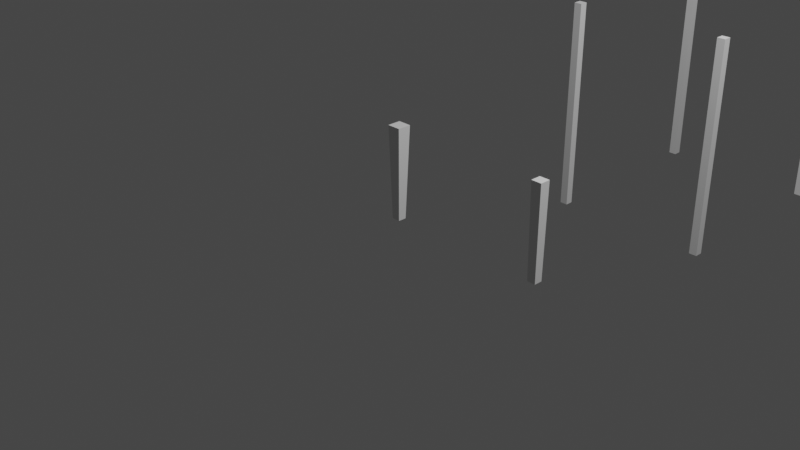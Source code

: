 # Source: Pier.blend  (saved by Blender 2.90.8; exported with 4.5.12 LTS)
import bpy
from mathutils import Matrix  # noqa: F401  (used for matrix-valued properties, if any)

bpy.ops.wm.read_factory_settings(use_empty=True)
scene = bpy.context.scene
scene.name = 'Scene'

# ---- collections
col_collection = bpy.data.collections.new('Collection'); scene.collection.children.link(col_collection)

# ---- world
world_world = bpy.data.worlds.new('World'); scene.world = world_world
world_world.use_nodes = True; world_world.node_tree.nodes.clear()
_N = world_world.node_tree.nodes; _L = world_world.node_tree.links
n0 = _N.new('ShaderNodeOutputWorld'); n0.name = 'World Output'; n0.location = (300, 300)
n1 = _N.new('ShaderNodeBackground'); n1.name = 'Background'; n1.location = (10, 300)
n1.inputs[0].default_value = (0.05088, 0.05088, 0.05088, 1.0)
_L.new(n1.outputs[0], n0.inputs[0])
n0.is_active_output = True
world_world.color = (0.05088, 0.05088, 0.05088)
world_world.use_sun_shadow = False
world_world.sun_shadow_jitter_overblur = 0.0

# ---- cameras
cam_camera = bpy.data.cameras.new('Camera')
cam_camera.clip_end = 100.0
cam_camera.ortho_scale = 7.314

# ---- lights
light_light = bpy.data.lights.new('Light', 'POINT')
light_light.transmission_factor = 0.0
light_light.energy = 1000.0
light_light.shadow_soft_size = 0.1
light_light.shadow_maximum_resolution = 0.006
light_light.use_absolute_resolution = True

# ---- meshes
me_cube_001 = bpy.data.meshes.new('Cube.001')
me_cube_001.from_pydata([(-1.622, -1.622, -1.0), (-1.0, -1.0, 1.0), (-1.622, 1.622, -1.0), (-1.0, 1.0, 1.0), (1.622, -1.622, -1.0), (1.0, -1.0, 1.0), (1.622, 1.622, -1.0), (1.0, 1.0, 1.0)], [], [(0, 1, 3, 2), (2, 3, 7, 6), (6, 7, 5, 4), (4, 5, 1, 0), (2, 6, 4, 0), (7, 3, 1, 5)])
_uv = me_cube_001.uv_layers.new(name='UVMap')
_uv.uv.foreach_set('vector', [0.375, 0.0, 0.625, 0.0, 0.625, 0.25, 0.375, 0.25, 0.375, 0.25, 0.625, 0.25, 0.625, 0.5, 0.375, 0.5, 0.375, 0.5, 0.625, 0.5, 0.625, 0.75, 0.375, 0.75, 0.375, 0.75, 0.625, 0.75, 0.625, 1.0, 0.375, 1.0, 0.125, 0.5, 0.375, 0.5, 0.375, 0.75, 0.125, 0.75, 0.625, 0.5, 0.875, 0.5, 0.875, 0.75, 0.625, 0.75])
me_cube_001.use_remesh_fix_poles = True
me_cube_001.use_remesh_preserve_attributes = False
me_cube_001.use_mirror_vertex_groups = False
me_cube_001.update()
me_cube_002 = bpy.data.meshes.new('Cube.002')
me_cube_002.from_pydata([(-1.233, -1.233, -1.0), (-1.0, -1.0, 1.0), (-1.233, 1.233, -1.0), (-1.0, 1.0, 1.0), (1.233, -1.233, -1.0), (1.0, -1.0, 1.0), (1.233, 1.233, -1.0), (1.0, 1.0, 1.0)], [], [(0, 1, 3, 2), (2, 3, 7, 6), (6, 7, 5, 4), (4, 5, 1, 0), (2, 6, 4, 0), (7, 3, 1, 5)])
_uv = me_cube_002.uv_layers.new(name='UVMap')
_uv.uv.foreach_set('vector', [0.375, 0.0, 0.625, 0.0, 0.625, 0.25, 0.375, 0.25, 0.375, 0.25, 0.625, 0.25, 0.625, 0.5, 0.375, 0.5, 0.375, 0.5, 0.625, 0.5, 0.625, 0.75, 0.375, 0.75, 0.375, 0.75, 0.625, 0.75, 0.625, 1.0, 0.375, 1.0, 0.125, 0.5, 0.375, 0.5, 0.375, 0.75, 0.125, 0.75, 0.625, 0.5, 0.875, 0.5, 0.875, 0.75, 0.625, 0.75])
me_cube_002.use_remesh_fix_poles = True
me_cube_002.use_remesh_preserve_attributes = False
me_cube_002.use_mirror_vertex_groups = False
me_cube_002.update()
me_cube_003 = bpy.data.meshes.new('Cube.003')
me_cube_003.from_pydata([(-1.0, -1.0, -1.0), (-1.0, -1.0, 1.0), (-1.0, 1.0, -1.0), (-1.0, 1.0, 1.0), (1.0, -1.0, -1.0), (1.0, -1.0, 1.0), (1.0, 1.0, -1.0), (1.0, 1.0, 1.0)], [], [(0, 1, 3, 2), (2, 3, 7, 6), (6, 7, 5, 4), (4, 5, 1, 0), (2, 6, 4, 0), (7, 3, 1, 5)])
_uv = me_cube_003.uv_layers.new(name='UVMap')
_uv.uv.foreach_set('vector', [0.375, 0.0, 0.625, 0.0, 0.625, 0.25, 0.375, 0.25, 0.375, 0.25, 0.625, 0.25, 0.625, 0.5, 0.375, 0.5, 0.375, 0.5, 0.625, 0.5, 0.625, 0.75, 0.375, 0.75, 0.375, 0.75, 0.625, 0.75, 0.625, 1.0, 0.375, 1.0, 0.125, 0.5, 0.375, 0.5, 0.375, 0.75, 0.125, 0.75, 0.625, 0.5, 0.875, 0.5, 0.875, 0.75, 0.625, 0.75])
me_cube_003.use_remesh_fix_poles = True
me_cube_003.use_remesh_preserve_attributes = False
me_cube_003.use_mirror_vertex_groups = False
me_cube_003.update()
me_cube_004 = bpy.data.meshes.new('Cube.004')
me_cube_004.from_pydata([(-1.0, -1.0, -1.0), (-1.0, -1.0, 1.0), (-1.0, 1.0, -1.0), (-1.0, 1.0, 1.0), (1.0, -1.0, -1.0), (1.0, -1.0, 1.0), (1.0, 1.0, -1.0), (1.0, 1.0, 1.0)], [], [(0, 1, 3, 2), (2, 3, 7, 6), (6, 7, 5, 4), (4, 5, 1, 0), (2, 6, 4, 0), (7, 3, 1, 5)])
_uv = me_cube_004.uv_layers.new(name='UVMap')
_uv.uv.foreach_set('vector', [0.375, 0.0, 0.625, 0.0, 0.625, 0.25, 0.375, 0.25, 0.375, 0.25, 0.625, 0.25, 0.625, 0.5, 0.375, 0.5, 0.375, 0.5, 0.625, 0.5, 0.625, 0.75, 0.375, 0.75, 0.375, 0.75, 0.625, 0.75, 0.625, 1.0, 0.375, 1.0, 0.125, 0.5, 0.375, 0.5, 0.375, 0.75, 0.125, 0.75, 0.625, 0.5, 0.875, 0.5, 0.875, 0.75, 0.625, 0.75])
me_cube_004.use_remesh_fix_poles = True
me_cube_004.use_remesh_preserve_attributes = False
me_cube_004.use_mirror_vertex_groups = False
me_cube_004.update()
me_cube_005 = bpy.data.meshes.new('Cube.005')
me_cube_005.from_pydata([(-1.0, -1.0, -1.0), (-1.0, -1.0, 1.0), (-1.0, 1.0, -1.0), (-1.0, 1.0, 1.0), (1.0, -1.0, -1.0), (1.0, -1.0, 1.0), (1.0, 1.0, -1.0), (1.0, 1.0, 1.0)], [], [(0, 1, 3, 2), (2, 3, 7, 6), (6, 7, 5, 4), (4, 5, 1, 0), (2, 6, 4, 0), (7, 3, 1, 5)])
_uv = me_cube_005.uv_layers.new(name='UVMap')
_uv.uv.foreach_set('vector', [0.375, 0.0, 0.625, 0.0, 0.625, 0.25, 0.375, 0.25, 0.375, 0.25, 0.625, 0.25, 0.625, 0.5, 0.375, 0.5, 0.375, 0.5, 0.625, 0.5, 0.625, 0.75, 0.375, 0.75, 0.375, 0.75, 0.625, 0.75, 0.625, 1.0, 0.375, 1.0, 0.125, 0.5, 0.375, 0.5, 0.375, 0.75, 0.125, 0.75, 0.625, 0.5, 0.875, 0.5, 0.875, 0.75, 0.625, 0.75])
me_cube_005.use_remesh_fix_poles = True
me_cube_005.use_remesh_preserve_attributes = False
me_cube_005.use_mirror_vertex_groups = False
me_cube_005.update()
me_cube_006 = bpy.data.meshes.new('Cube.006')
me_cube_006.from_pydata([(-1.0, -1.0, -1.0), (-1.0, -1.0, 1.0), (-1.0, 1.0, -1.0), (-1.0, 1.0, 1.0), (1.0, -1.0, -1.0), (1.0, -1.0, 1.0), (1.0, 1.0, -1.0), (1.0, 1.0, 1.0)], [], [(0, 1, 3, 2), (2, 3, 7, 6), (6, 7, 5, 4), (4, 5, 1, 0), (2, 6, 4, 0), (7, 3, 1, 5)])
_uv = me_cube_006.uv_layers.new(name='UVMap')
_uv.uv.foreach_set('vector', [0.375, 0.0, 0.625, 0.0, 0.625, 0.25, 0.375, 0.25, 0.375, 0.25, 0.625, 0.25, 0.625, 0.5, 0.375, 0.5, 0.375, 0.5, 0.625, 0.5, 0.625, 0.75, 0.375, 0.75, 0.375, 0.75, 0.625, 0.75, 0.625, 1.0, 0.375, 1.0, 0.125, 0.5, 0.375, 0.5, 0.375, 0.75, 0.125, 0.75, 0.625, 0.5, 0.875, 0.5, 0.875, 0.75, 0.625, 0.75])
me_cube_006.use_remesh_fix_poles = True
me_cube_006.use_remesh_preserve_attributes = False
me_cube_006.use_mirror_vertex_groups = False
me_cube_006.update()

# ---- objects
ob_light = bpy.data.objects.new('Light', light_light)
ob_camera = bpy.data.objects.new('Camera', cam_camera)
ob_cube = bpy.data.objects.new('Cube', me_cube_001)
ob_cube_001 = bpy.data.objects.new('Cube.001', me_cube_002)
ob_cube_002 = bpy.data.objects.new('Cube.002', me_cube_003)
ob_cube_003 = bpy.data.objects.new('Cube.003', me_cube_004)
ob_cube_004 = bpy.data.objects.new('Cube.004', me_cube_005)
ob_cube_005 = bpy.data.objects.new('Cube.005', me_cube_006)

# ---- transforms, parenting, visibility, modifiers, constraints
ob_light.location = (4.076, 1.005, 5.904)
ob_light.rotation_euler = (0.6503, 0.05522, 1.866)
ob_light.lock_rotations_4d = False
ob_light.empty_display_type = 'ARROWS'
ob_light.color = (0.0, 0.0, 0.0, 0.0)
ob_light.lineart.crease_threshold = 0.0
ob_camera.location = (7.359, -6.926, 4.958)
ob_camera.rotation_euler = (1.109, 0.0, 0.8149)
ob_camera.lock_rotations_4d = False
ob_camera.empty_display_type = 'ARROWS'
ob_camera.color = (0.0, 0.0, 0.0, 0.0)
ob_camera.display_type = 'WIRE'
ob_camera.lineart.crease_threshold = 0.0
ob_cube.location = (0.0, 0.0, 0.51)
ob_cube.scale = (0.0455, 0.0455, -0.5042)
ob_cube.lineart.crease_threshold = 0.0
ob_cube_001.location = (1.789, 0.0, 0.51)
ob_cube_001.scale = (0.0455, 0.0455, -0.5042)
ob_cube_001.lineart.crease_threshold = 0.0
ob_cube_002.location = (0.0, 2.73, 0.51)
ob_cube_002.scale = (0.0455, 0.0455, -1.209)
ob_cube_002.lineart.crease_threshold = 0.0
ob_cube_003.location = (1.789, 2.73, 0.51)
ob_cube_003.scale = (0.0455, 0.0455, -1.209)
ob_cube_003.lineart.crease_threshold = 0.0
ob_cube_004.location = (0.0, 4.972, 0.51)
ob_cube_004.scale = (0.0455, 0.0455, -1.209)
ob_cube_004.lineart.crease_threshold = 0.0
ob_cube_005.location = (1.789, 4.972, 0.51)
ob_cube_005.scale = (0.0455, 0.0455, -1.209)
ob_cube_005.lineart.crease_threshold = 0.0

# ---- collection membership
col_collection.objects.link(ob_light)
col_collection.objects.link(ob_camera)
col_collection.objects.link(ob_cube)
col_collection.objects.link(ob_cube_001)
col_collection.objects.link(ob_cube_002)
col_collection.objects.link(ob_cube_003)
col_collection.objects.link(ob_cube_004)
col_collection.objects.link(ob_cube_005)

# ---- scene / render settings (as saved in the file)
scene.camera = ob_camera
scene.frame_start = 1; scene.frame_end = 250; scene.frame_set(1)
scene.render.engine = 'BLENDER_EEVEE_NEXT'
scene.cycles.use_denoising = False
scene.cycles.samples = 128
scene.cycles.sampling_pattern = 'TABULATED_SOBOL'
scene.cycles.use_adaptive_sampling = False
scene.cycles.use_light_tree = False
scene.view_settings.view_transform = 'Filmic'
bpy.context.view_layer.update()
